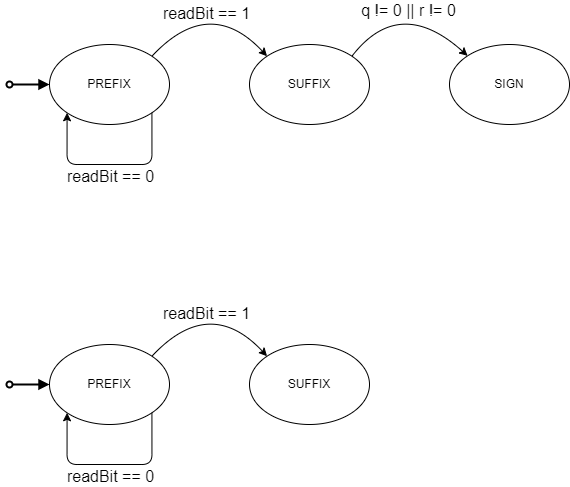

The diagram above was exported from draw.io. Its source (the exported page's mxGraphModel, read from the mxfile embedded in the PNG):
<mxGraphModel dx="1014" dy="508" grid="1" gridSize="10" guides="1" tooltips="1" connect="1" arrows="1" fold="1" page="1" pageScale="1" pageWidth="850" pageHeight="1100" math="0" shadow="0">
  <root>
    <mxCell id="0" />
    <mxCell id="1" parent="0" />
    <mxCell id="8" style="edgeStyle=none;curved=1;html=1;exitX=1;exitY=0;exitDx=0;exitDy=0;entryX=0;entryY=0;entryDx=0;entryDy=0;fontSize=16;" edge="1" parent="1" source="3" target="4">
      <mxGeometry relative="1" as="geometry">
        <Array as="points">
          <mxPoint x="320" y="70" />
        </Array>
      </mxGeometry>
    </mxCell>
    <mxCell id="9" value="readBit == 1" style="edgeLabel;html=1;align=center;verticalAlign=bottom;resizable=0;points=[];fontSize=16;spacingBottom=0;" vertex="1" connectable="0" parent="8">
      <mxGeometry x="-0.2879" y="-17" relative="1" as="geometry">
        <mxPoint as="offset" />
      </mxGeometry>
    </mxCell>
    <mxCell id="21" style="edgeStyle=orthogonalEdgeStyle;html=1;exitX=0;exitY=0.5;exitDx=0;exitDy=0;fontSize=16;startArrow=block;startFill=1;endArrow=oval;endFill=0;strokeWidth=2;" edge="1" parent="1" source="3">
      <mxGeometry relative="1" as="geometry">
        <mxPoint x="120" y="160" as="targetPoint" />
      </mxGeometry>
    </mxCell>
    <mxCell id="3" value="PREFIX" style="ellipse;whiteSpace=wrap;html=1;" vertex="1" parent="1">
      <mxGeometry x="160" y="120" width="120" height="80" as="geometry" />
    </mxCell>
    <mxCell id="14" style="edgeStyle=none;curved=1;html=1;exitX=1;exitY=0;exitDx=0;exitDy=0;entryX=0;entryY=0;entryDx=0;entryDy=0;fontSize=16;" edge="1" parent="1" source="4" target="5">
      <mxGeometry relative="1" as="geometry">
        <Array as="points">
          <mxPoint x="510" y="70" />
        </Array>
      </mxGeometry>
    </mxCell>
    <mxCell id="20" value="q != 0 || r != 0" style="edgeLabel;html=1;align=center;verticalAlign=bottom;resizable=0;points=[];fontSize=16;" vertex="1" connectable="0" parent="14">
      <mxGeometry x="0.2017" y="-14" relative="1" as="geometry">
        <mxPoint as="offset" />
      </mxGeometry>
    </mxCell>
    <mxCell id="4" value="SUFFIX" style="ellipse;whiteSpace=wrap;html=1;" vertex="1" parent="1">
      <mxGeometry x="360" y="120" width="120" height="80" as="geometry" />
    </mxCell>
    <mxCell id="5" value="SIGN" style="ellipse;whiteSpace=wrap;html=1;" vertex="1" parent="1">
      <mxGeometry x="560" y="120" width="120" height="80" as="geometry" />
    </mxCell>
    <mxCell id="16" style="edgeStyle=orthogonalEdgeStyle;html=1;exitX=1;exitY=1;exitDx=0;exitDy=0;fontSize=16;entryX=0;entryY=1;entryDx=0;entryDy=0;verticalAlign=top;" edge="1" parent="1" source="3" target="3">
      <mxGeometry relative="1" as="geometry">
        <mxPoint x="178" y="130" as="targetPoint" />
        <Array as="points">
          <mxPoint x="262" y="240" />
          <mxPoint x="178" y="240" />
        </Array>
      </mxGeometry>
    </mxCell>
    <mxCell id="18" value="readBit == 0" style="edgeLabel;html=1;align=center;verticalAlign=top;resizable=0;points=[];fontSize=16;spacingLeft=0;" vertex="1" connectable="0" parent="16">
      <mxGeometry x="-0.2304" y="-4" relative="1" as="geometry">
        <mxPoint x="-22" as="offset" />
      </mxGeometry>
    </mxCell>
    <mxCell id="22" style="edgeStyle=none;curved=1;html=1;exitX=1;exitY=0;exitDx=0;exitDy=0;entryX=0;entryY=0;entryDx=0;entryDy=0;fontSize=16;" edge="1" parent="1" source="25" target="26">
      <mxGeometry relative="1" as="geometry">
        <Array as="points">
          <mxPoint x="320" y="370" />
        </Array>
      </mxGeometry>
    </mxCell>
    <mxCell id="23" value="readBit == 1" style="edgeLabel;html=1;align=center;verticalAlign=bottom;resizable=0;points=[];fontSize=16;spacingBottom=0;" vertex="1" connectable="0" parent="22">
      <mxGeometry x="-0.2879" y="-17" relative="1" as="geometry">
        <mxPoint as="offset" />
      </mxGeometry>
    </mxCell>
    <mxCell id="24" style="edgeStyle=orthogonalEdgeStyle;html=1;exitX=0;exitY=0.5;exitDx=0;exitDy=0;fontSize=16;startArrow=block;startFill=1;endArrow=oval;endFill=0;strokeWidth=2;" edge="1" parent="1" source="25">
      <mxGeometry relative="1" as="geometry">
        <mxPoint x="120" y="460" as="targetPoint" />
      </mxGeometry>
    </mxCell>
    <mxCell id="25" value="PREFIX" style="ellipse;whiteSpace=wrap;html=1;" vertex="1" parent="1">
      <mxGeometry x="160" y="420" width="120" height="80" as="geometry" />
    </mxCell>
    <mxCell id="26" value="SUFFIX" style="ellipse;whiteSpace=wrap;html=1;" vertex="1" parent="1">
      <mxGeometry x="360" y="420" width="120" height="80" as="geometry" />
    </mxCell>
    <mxCell id="27" style="edgeStyle=orthogonalEdgeStyle;html=1;exitX=1;exitY=1;exitDx=0;exitDy=0;fontSize=16;entryX=0;entryY=1;entryDx=0;entryDy=0;verticalAlign=top;" edge="1" parent="1" source="25" target="25">
      <mxGeometry relative="1" as="geometry">
        <mxPoint x="178" y="430" as="targetPoint" />
        <Array as="points">
          <mxPoint x="262" y="540" />
          <mxPoint x="178" y="540" />
        </Array>
      </mxGeometry>
    </mxCell>
    <mxCell id="28" value="readBit == 0" style="edgeLabel;html=1;align=center;verticalAlign=top;resizable=0;points=[];fontSize=16;spacingLeft=0;" vertex="1" connectable="0" parent="27">
      <mxGeometry x="-0.2304" y="-4" relative="1" as="geometry">
        <mxPoint x="-22" as="offset" />
      </mxGeometry>
    </mxCell>
  </root>
</mxGraphModel>